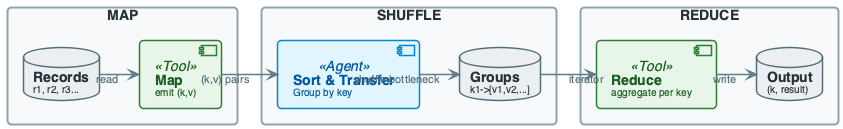

The diagram above was rendered by PlantUML. Its source (embedded in the PNG):
@startuml
'=================================================
' CANONICAL DIAGRAM TEMPLATE - DATA ENGINEERING
'=================================================

left to right direction
skinparam linetype ortho
skinparam shadowing false
skinparam roundcorner 8
skinparam handwritten false
skinparam nodesep 60
skinparam ranksep 40

'-------------------------
' FONT & GLOBAL STYLE
'-------------------------
skinparam defaultFontName "Segoe UI, Helvetica, sans-serif"
skinparam defaultFontSize 16
skinparam defaultFontColor #2C3E50

'-------------------------
' GENERIC BOX STYLE
'-------------------------
skinparam rectangle {
    BackgroundColor #F8F9FA
    BorderColor #90A4AE
    BorderThickness 2
    FontColor #263238
    FontSize 14
    FontStyle bold
    Padding 20
}

skinparam component {
    BackgroundColor #FFFFFF
    BorderColor #78909C
    BorderThickness 1.5
    FontSize 14
    Padding 12
}

skinparam database {
    BackgroundColor #ECEFF1
    BorderColor #546E7A
    BorderThickness 1.5
    FontSize 14
    FontColor #263238
}

skinparam arrow {
    Color #607D8B
    Thickness 1.5
    FontSize 11
    FontColor #546E7A
}

'-------------------------
' SEMANTIC STEREOTYPES
'-------------------------
skinparam component<<UI>> {
    BorderColor #8E24AA
    BackgroundColor #F3E5F5
    FontColor #4A148C
}

skinparam component<<Agent>> {
    BorderColor #0288D1
    BackgroundColor #E1F5FE
    FontColor #01579B
}

skinparam component<<Tool>> {
    BorderColor #2E7D32
    BackgroundColor #E8F5E9
    FontColor #1B5E20
}

skinparam component<<Config>> {
    BorderColor #F57C00
    BackgroundColor #FFF3E0
    FontColor #E65100
}

skinparam component<<Bad>> {
    BorderColor #C62828
    BackgroundColor #FFEBEE
    FontColor #B71C1C
}

skinparam component<<V1>> {
    BorderColor #F57C00
    BackgroundColor #FFF3E0
    FontColor #E65100
}

skinparam component<<V2>> {
    BorderColor #2E7D32
    BackgroundColor #E8F5E9
    FontColor #1B5E20
}

skinparam component<<up>> {
    BackgroundColor #E8F5E9
    BorderColor #2E7D32
}

skinparam component<<down>> {
    BackgroundColor #FFEBEE
    BorderColor #C62828
}

skinparam database<<up>> {
    BackgroundColor #E8F5E9
    BorderColor #2E7D32
}

skinparam database<<down>> {
    BackgroundColor #FFEBEE
    BorderColor #C62828
}

skinparam component<<success>> {
    BackgroundColor #E8F5E9
    BorderColor #2E7D32
}

skinparam component<<failure>> {
    BackgroundColor #FFEBEE
    BorderColor #C62828
}

'=================================================

' MAP-SHUFFLE-REDUCE EXECUTION FLOW
rectangle "MAP" #F8F9FA {
    database "**Records**\n<size:10>r1, r2, r3...</size>" as RECS
    component "**Map**\n<size:10>emit (k,v)</size>" as MAP_FN <<Tool>>
}

rectangle "SHUFFLE" #F8F9FA {
    component "**Sort & Transfer**\n<size:10>Group by key</size>" as SORT_XFER <<Agent>>
    database "**Groups**\n<size:10>k1->[v1,v2,...]</size>" as GROUPS
}

rectangle "REDUCE" #F8F9FA {
    component "**Reduce**\n<size:10>aggregate per key</size>" as RED <<Tool>>
    database "**Output**\n<size:10>(k, result)</size>" as OUT
}

RECS --> MAP_FN : "read"
MAP_FN --> SORT_XFER : "(k,v) pairs"
SORT_XFER --> GROUPS : "shuffle bottleneck"
GROUPS --> RED : "iterator"
RED --> OUT : "write"

@enduml